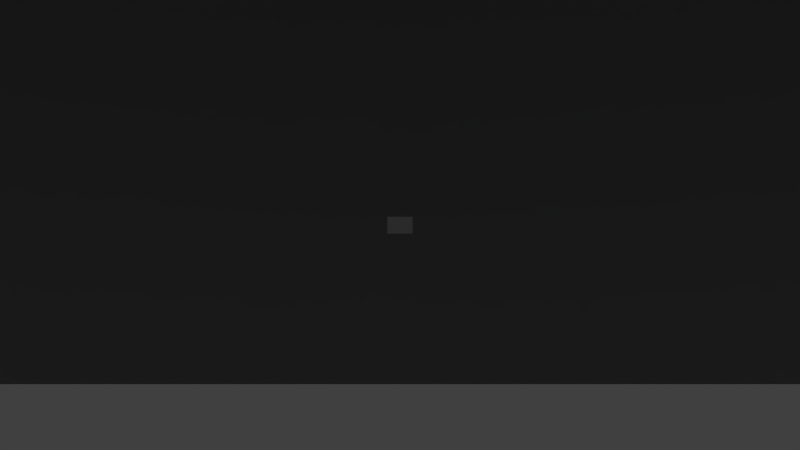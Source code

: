 # Source: underwaterRealisticFlat.blend  (saved by Blender 2.75.0; exported with 4.5.12 LTS)
import bpy
from mathutils import Matrix  # noqa: F401  (used for matrix-valued properties, if any)

bpy.ops.wm.read_factory_settings(use_empty=True)
scene = bpy.context.scene
scene.name = 'Scene'

# ---- collections
col_collection_1 = bpy.data.collections.new('Collection 1'); scene.collection.children.link(col_collection_1)

# ---- materials (node trees are filled in below, after node groups)
mat_backplanematerial = bpy.data.materials.new('BackPlaneMaterial')
mat_backplanematerial.alpha_threshold = 0.0
mat_backplanematerial.use_transparent_shadow = False
mat_backplanematerial.diffuse_color = (0.3032, 0.3032, 0.3032, 1.0)
mat_backplanematerial.roughness = 0.5
mat_patch35material = bpy.data.materials.new('Patch35Material')
mat_patch35material.alpha_threshold = 0.0
mat_patch35material.use_transparent_shadow = False
mat_patch35material.roughness = 0.5
mat_patch25material = bpy.data.materials.new('Patch25Material')
mat_patch25material.alpha_threshold = 0.0
mat_patch25material.use_transparent_shadow = False
mat_patch25material.roughness = 0.5
mat_patch15material = bpy.data.materials.new('Patch15Material')
mat_patch15material.alpha_threshold = 0.0
mat_patch15material.use_transparent_shadow = False
mat_patch15material.roughness = 0.5
mat_patch05material = bpy.data.materials.new('Patch05Material')
mat_patch05material.alpha_threshold = 0.0
mat_patch05material.use_transparent_shadow = False
mat_patch05material.roughness = 0.5
mat_patch34material = bpy.data.materials.new('Patch34Material')
mat_patch34material.alpha_threshold = 0.0
mat_patch34material.use_transparent_shadow = False
mat_patch34material.roughness = 0.5
mat_patch24material = bpy.data.materials.new('Patch24Material')
mat_patch24material.alpha_threshold = 0.0
mat_patch24material.use_transparent_shadow = False
mat_patch24material.roughness = 0.5
mat_patch14material = bpy.data.materials.new('Patch14Material')
mat_patch14material.alpha_threshold = 0.0
mat_patch14material.use_transparent_shadow = False
mat_patch14material.roughness = 0.5
mat_patch04material = bpy.data.materials.new('Patch04Material')
mat_patch04material.alpha_threshold = 0.0
mat_patch04material.use_transparent_shadow = False
mat_patch04material.roughness = 0.5
mat_patch33material = bpy.data.materials.new('Patch33Material')
mat_patch33material.alpha_threshold = 0.0
mat_patch33material.use_transparent_shadow = False
mat_patch33material.roughness = 0.5
mat_patch23material = bpy.data.materials.new('Patch23Material')
mat_patch23material.alpha_threshold = 0.0
mat_patch23material.use_transparent_shadow = False
mat_patch23material.roughness = 0.5
mat_patch13material = bpy.data.materials.new('Patch13Material')
mat_patch13material.alpha_threshold = 0.0
mat_patch13material.use_transparent_shadow = False
mat_patch13material.roughness = 0.5
mat_patch03material = bpy.data.materials.new('Patch03Material')
mat_patch03material.alpha_threshold = 0.0
mat_patch03material.use_transparent_shadow = False
mat_patch03material.roughness = 0.5
mat_patch32material = bpy.data.materials.new('Patch32Material')
mat_patch32material.alpha_threshold = 0.0
mat_patch32material.use_transparent_shadow = False
mat_patch32material.roughness = 0.5
mat_patch22material = bpy.data.materials.new('Patch22Material')
mat_patch22material.alpha_threshold = 0.0
mat_patch22material.use_transparent_shadow = False
mat_patch22material.roughness = 0.5
mat_patch12material = bpy.data.materials.new('Patch12Material')
mat_patch12material.alpha_threshold = 0.0
mat_patch12material.use_transparent_shadow = False
mat_patch12material.roughness = 0.5
mat_patch02material = bpy.data.materials.new('Patch02Material')
mat_patch02material.alpha_threshold = 0.0
mat_patch02material.use_transparent_shadow = False
mat_patch02material.roughness = 0.5
mat_patch31material = bpy.data.materials.new('Patch31Material')
mat_patch31material.alpha_threshold = 0.0
mat_patch31material.use_transparent_shadow = False
mat_patch31material.roughness = 0.5
mat_patch21material = bpy.data.materials.new('Patch21Material')
mat_patch21material.alpha_threshold = 0.0
mat_patch21material.use_transparent_shadow = False
mat_patch21material.roughness = 0.5
mat_patch11material = bpy.data.materials.new('Patch11Material')
mat_patch11material.alpha_threshold = 0.0
mat_patch11material.use_transparent_shadow = False
mat_patch11material.roughness = 0.5
mat_patch01material = bpy.data.materials.new('Patch01Material')
mat_patch01material.alpha_threshold = 0.0
mat_patch01material.use_transparent_shadow = False
mat_patch01material.roughness = 0.5
mat_patch30material = bpy.data.materials.new('Patch30Material')
mat_patch30material.alpha_threshold = 0.0
mat_patch30material.use_transparent_shadow = False
mat_patch30material.roughness = 0.5
mat_patch20material = bpy.data.materials.new('Patch20Material')
mat_patch20material.alpha_threshold = 0.0
mat_patch20material.use_transparent_shadow = False
mat_patch20material.roughness = 0.5
mat_patch10material = bpy.data.materials.new('Patch10Material')
mat_patch10material.alpha_threshold = 0.0
mat_patch10material.use_transparent_shadow = False
mat_patch10material.roughness = 0.5
mat_patch00material = bpy.data.materials.new('Patch00Material')
mat_patch00material.alpha_threshold = 0.0
mat_patch00material.use_transparent_shadow = False
mat_patch00material.roughness = 0.5

# ---- material node trees

# ---- world
world_world = bpy.data.worlds.new('World'); scene.world = world_world
world_world.color = (0.05088, 0.05088, 0.05088)
world_world.use_sun_shadow = False
world_world.sun_shadow_jitter_overblur = 0.0
world_world.cycles.sampling_method = 'MANUAL'
world_world.cycles.sample_map_resolution = 256

# ---- cameras
cam_camera = bpy.data.cameras.new('Camera')
cam_camera.clip_end = 1e+04
cam_camera.lens = 35.0
cam_camera.sensor_width = 32.0
cam_camera.sensor_height = 18.0
cam_camera.ortho_scale = 7.314
cam_camera.show_limits = True
cam_camera.dof.focus_distance = 0.0
cam_camera.dof.aperture_fstop = 128.0

# ---- lights
light_pointlight = bpy.data.lights.new('PointLight', 'POINT')
light_pointlight.transmission_factor = 0.0
light_pointlight.energy = 100.0
light_pointlight.shadow_buffer_clip_start = 0.5
light_pointlight.shadow_soft_size = 0.1
light_pointlight.shadow_maximum_resolution = 0.006
light_pointlight.use_absolute_resolution = True
light_pointlight.cycles.use_multiple_importance_sampling = False
light_sunlight = bpy.data.lights.new('SunLight', 'SPOT')
light_sunlight.transmission_factor = 0.0
light_sunlight.energy = 100.0
light_sunlight.shadow_buffer_clip_start = 0.5
light_sunlight.shadow_soft_size = 0.1
light_sunlight.shadow_maximum_resolution = 0.006
light_sunlight.use_absolute_resolution = True
light_sunlight.cycles.use_multiple_importance_sampling = False

# ---- meshes
me_wall1 = bpy.data.meshes.new('Wall1')
me_wall1.from_pydata([(-1.0, -1.0, 0.0), (1.0, -1.0, 0.0), (-1.0, 1.0, 0.0), (1.0, 1.0, 0.0)], [], [(0, 1, 3, 2)])
me_wall1.materials.append(mat_backplanematerial)
me_wall1.use_remesh_preserve_volume = False
me_wall1.use_remesh_preserve_attributes = False
me_wall1.use_mirror_vertex_groups = False
me_wall1.update()
me_cube_026 = bpy.data.meshes.new('Cube.026')
me_cube_026.from_pydata([(-1.0, -1.0, -1.0), (-1.0, -1.0, 1.0), (-1.0, 1.0, -1.0), (-1.0, 1.0, 1.0), (1.0, -1.0, -1.0), (1.0, -1.0, 1.0), (1.0, 1.0, -1.0), (1.0, 1.0, 1.0)], [], [(1, 3, 2, 0), (3, 7, 6, 2), (7, 5, 4, 6), (5, 1, 0, 4), (0, 2, 6, 4), (5, 7, 3, 1)])
me_cube_026.materials.append(mat_patch35material)
me_cube_026.use_remesh_preserve_volume = False
me_cube_026.use_remesh_preserve_attributes = False
me_cube_026.use_mirror_vertex_groups = False
me_cube_026.update()
me_cube_025 = bpy.data.meshes.new('Cube.025')
me_cube_025.from_pydata([(-1.0, -1.0, -1.0), (-1.0, -1.0, 1.0), (-1.0, 1.0, -1.0), (-1.0, 1.0, 1.0), (1.0, -1.0, -1.0), (1.0, -1.0, 1.0), (1.0, 1.0, -1.0), (1.0, 1.0, 1.0)], [], [(1, 3, 2, 0), (3, 7, 6, 2), (7, 5, 4, 6), (5, 1, 0, 4), (0, 2, 6, 4), (5, 7, 3, 1)])
me_cube_025.materials.append(mat_patch25material)
me_cube_025.use_remesh_preserve_volume = False
me_cube_025.use_remesh_preserve_attributes = False
me_cube_025.use_mirror_vertex_groups = False
me_cube_025.update()
me_cube_024 = bpy.data.meshes.new('Cube.024')
me_cube_024.from_pydata([(-1.0, -1.0, -1.0), (-1.0, -1.0, 1.0), (-1.0, 1.0, -1.0), (-1.0, 1.0, 1.0), (1.0, -1.0, -1.0), (1.0, -1.0, 1.0), (1.0, 1.0, -1.0), (1.0, 1.0, 1.0)], [], [(1, 3, 2, 0), (3, 7, 6, 2), (7, 5, 4, 6), (5, 1, 0, 4), (0, 2, 6, 4), (5, 7, 3, 1)])
me_cube_024.materials.append(mat_patch15material)
me_cube_024.use_remesh_preserve_volume = False
me_cube_024.use_remesh_preserve_attributes = False
me_cube_024.use_mirror_vertex_groups = False
me_cube_024.update()
me_cube_023 = bpy.data.meshes.new('Cube.023')
me_cube_023.from_pydata([(-1.0, -1.0, -1.0), (-1.0, -1.0, 1.0), (-1.0, 1.0, -1.0), (-1.0, 1.0, 1.0), (1.0, -1.0, -1.0), (1.0, -1.0, 1.0), (1.0, 1.0, -1.0), (1.0, 1.0, 1.0)], [], [(1, 3, 2, 0), (3, 7, 6, 2), (7, 5, 4, 6), (5, 1, 0, 4), (0, 2, 6, 4), (5, 7, 3, 1)])
me_cube_023.materials.append(mat_patch05material)
me_cube_023.use_remesh_preserve_volume = False
me_cube_023.use_remesh_preserve_attributes = False
me_cube_023.use_mirror_vertex_groups = False
me_cube_023.update()
me_cube_022 = bpy.data.meshes.new('Cube.022')
me_cube_022.from_pydata([(-1.0, -1.0, -1.0), (-1.0, -1.0, 1.0), (-1.0, 1.0, -1.0), (-1.0, 1.0, 1.0), (1.0, -1.0, -1.0), (1.0, -1.0, 1.0), (1.0, 1.0, -1.0), (1.0, 1.0, 1.0)], [], [(1, 3, 2, 0), (3, 7, 6, 2), (7, 5, 4, 6), (5, 1, 0, 4), (0, 2, 6, 4), (5, 7, 3, 1)])
me_cube_022.materials.append(mat_patch34material)
me_cube_022.use_remesh_preserve_volume = False
me_cube_022.use_remesh_preserve_attributes = False
me_cube_022.use_mirror_vertex_groups = False
me_cube_022.update()
me_cube_021 = bpy.data.meshes.new('Cube.021')
me_cube_021.from_pydata([(-1.0, -1.0, -1.0), (-1.0, -1.0, 1.0), (-1.0, 1.0, -1.0), (-1.0, 1.0, 1.0), (1.0, -1.0, -1.0), (1.0, -1.0, 1.0), (1.0, 1.0, -1.0), (1.0, 1.0, 1.0)], [], [(1, 3, 2, 0), (3, 7, 6, 2), (7, 5, 4, 6), (5, 1, 0, 4), (0, 2, 6, 4), (5, 7, 3, 1)])
me_cube_021.materials.append(mat_patch24material)
me_cube_021.use_remesh_preserve_volume = False
me_cube_021.use_remesh_preserve_attributes = False
me_cube_021.use_mirror_vertex_groups = False
me_cube_021.update()
me_cube_020 = bpy.data.meshes.new('Cube.020')
me_cube_020.from_pydata([(-1.0, -1.0, -1.0), (-1.0, -1.0, 1.0), (-1.0, 1.0, -1.0), (-1.0, 1.0, 1.0), (1.0, -1.0, -1.0), (1.0, -1.0, 1.0), (1.0, 1.0, -1.0), (1.0, 1.0, 1.0)], [], [(1, 3, 2, 0), (3, 7, 6, 2), (7, 5, 4, 6), (5, 1, 0, 4), (0, 2, 6, 4), (5, 7, 3, 1)])
me_cube_020.materials.append(mat_patch14material)
me_cube_020.use_remesh_preserve_volume = False
me_cube_020.use_remesh_preserve_attributes = False
me_cube_020.use_mirror_vertex_groups = False
me_cube_020.update()
me_cube_019 = bpy.data.meshes.new('Cube.019')
me_cube_019.from_pydata([(-1.0, -1.0, -1.0), (-1.0, -1.0, 1.0), (-1.0, 1.0, -1.0), (-1.0, 1.0, 1.0), (1.0, -1.0, -1.0), (1.0, -1.0, 1.0), (1.0, 1.0, -1.0), (1.0, 1.0, 1.0)], [], [(1, 3, 2, 0), (3, 7, 6, 2), (7, 5, 4, 6), (5, 1, 0, 4), (0, 2, 6, 4), (5, 7, 3, 1)])
me_cube_019.materials.append(mat_patch04material)
me_cube_019.use_remesh_preserve_volume = False
me_cube_019.use_remesh_preserve_attributes = False
me_cube_019.use_mirror_vertex_groups = False
me_cube_019.update()
me_cube_018 = bpy.data.meshes.new('Cube.018')
me_cube_018.from_pydata([(-1.0, -1.0, -1.0), (-1.0, -1.0, 1.0), (-1.0, 1.0, -1.0), (-1.0, 1.0, 1.0), (1.0, -1.0, -1.0), (1.0, -1.0, 1.0), (1.0, 1.0, -1.0), (1.0, 1.0, 1.0)], [], [(1, 3, 2, 0), (3, 7, 6, 2), (7, 5, 4, 6), (5, 1, 0, 4), (0, 2, 6, 4), (5, 7, 3, 1)])
me_cube_018.materials.append(mat_patch33material)
me_cube_018.use_remesh_preserve_volume = False
me_cube_018.use_remesh_preserve_attributes = False
me_cube_018.use_mirror_vertex_groups = False
me_cube_018.update()
me_cube_017 = bpy.data.meshes.new('Cube.017')
me_cube_017.from_pydata([(-1.0, -1.0, -1.0), (-1.0, -1.0, 1.0), (-1.0, 1.0, -1.0), (-1.0, 1.0, 1.0), (1.0, -1.0, -1.0), (1.0, -1.0, 1.0), (1.0, 1.0, -1.0), (1.0, 1.0, 1.0)], [], [(1, 3, 2, 0), (3, 7, 6, 2), (7, 5, 4, 6), (5, 1, 0, 4), (0, 2, 6, 4), (5, 7, 3, 1)])
me_cube_017.materials.append(mat_patch23material)
me_cube_017.use_remesh_preserve_volume = False
me_cube_017.use_remesh_preserve_attributes = False
me_cube_017.use_mirror_vertex_groups = False
me_cube_017.update()
me_cube_016 = bpy.data.meshes.new('Cube.016')
me_cube_016.from_pydata([(-1.0, -1.0, -1.0), (-1.0, -1.0, 1.0), (-1.0, 1.0, -1.0), (-1.0, 1.0, 1.0), (1.0, -1.0, -1.0), (1.0, -1.0, 1.0), (1.0, 1.0, -1.0), (1.0, 1.0, 1.0)], [], [(1, 3, 2, 0), (3, 7, 6, 2), (7, 5, 4, 6), (5, 1, 0, 4), (0, 2, 6, 4), (5, 7, 3, 1)])
me_cube_016.materials.append(mat_patch13material)
me_cube_016.use_remesh_preserve_volume = False
me_cube_016.use_remesh_preserve_attributes = False
me_cube_016.use_mirror_vertex_groups = False
me_cube_016.update()
me_cube_015 = bpy.data.meshes.new('Cube.015')
me_cube_015.from_pydata([(-1.0, -1.0, -1.0), (-1.0, -1.0, 1.0), (-1.0, 1.0, -1.0), (-1.0, 1.0, 1.0), (1.0, -1.0, -1.0), (1.0, -1.0, 1.0), (1.0, 1.0, -1.0), (1.0, 1.0, 1.0)], [], [(1, 3, 2, 0), (3, 7, 6, 2), (7, 5, 4, 6), (5, 1, 0, 4), (0, 2, 6, 4), (5, 7, 3, 1)])
me_cube_015.materials.append(mat_patch03material)
me_cube_015.use_remesh_preserve_volume = False
me_cube_015.use_remesh_preserve_attributes = False
me_cube_015.use_mirror_vertex_groups = False
me_cube_015.update()
me_cube_014 = bpy.data.meshes.new('Cube.014')
me_cube_014.from_pydata([(-1.0, -1.0, -1.0), (-1.0, -1.0, 1.0), (-1.0, 1.0, -1.0), (-1.0, 1.0, 1.0), (1.0, -1.0, -1.0), (1.0, -1.0, 1.0), (1.0, 1.0, -1.0), (1.0, 1.0, 1.0)], [], [(1, 3, 2, 0), (3, 7, 6, 2), (7, 5, 4, 6), (5, 1, 0, 4), (0, 2, 6, 4), (5, 7, 3, 1)])
me_cube_014.materials.append(mat_patch32material)
me_cube_014.use_remesh_preserve_volume = False
me_cube_014.use_remesh_preserve_attributes = False
me_cube_014.use_mirror_vertex_groups = False
me_cube_014.update()
me_cube_013 = bpy.data.meshes.new('Cube.013')
me_cube_013.from_pydata([(-1.0, -1.0, -1.0), (-1.0, -1.0, 1.0), (-1.0, 1.0, -1.0), (-1.0, 1.0, 1.0), (1.0, -1.0, -1.0), (1.0, -1.0, 1.0), (1.0, 1.0, -1.0), (1.0, 1.0, 1.0)], [], [(1, 3, 2, 0), (3, 7, 6, 2), (7, 5, 4, 6), (5, 1, 0, 4), (0, 2, 6, 4), (5, 7, 3, 1)])
me_cube_013.materials.append(mat_patch22material)
me_cube_013.use_remesh_preserve_volume = False
me_cube_013.use_remesh_preserve_attributes = False
me_cube_013.use_mirror_vertex_groups = False
me_cube_013.update()
me_cube_012 = bpy.data.meshes.new('Cube.012')
me_cube_012.from_pydata([(-1.0, -1.0, -1.0), (-1.0, -1.0, 1.0), (-1.0, 1.0, -1.0), (-1.0, 1.0, 1.0), (1.0, -1.0, -1.0), (1.0, -1.0, 1.0), (1.0, 1.0, -1.0), (1.0, 1.0, 1.0)], [], [(1, 3, 2, 0), (3, 7, 6, 2), (7, 5, 4, 6), (5, 1, 0, 4), (0, 2, 6, 4), (5, 7, 3, 1)])
me_cube_012.materials.append(mat_patch12material)
me_cube_012.use_remesh_preserve_volume = False
me_cube_012.use_remesh_preserve_attributes = False
me_cube_012.use_mirror_vertex_groups = False
me_cube_012.update()
me_cube_011 = bpy.data.meshes.new('Cube.011')
me_cube_011.from_pydata([(-1.0, -1.0, -1.0), (-1.0, -1.0, 1.0), (-1.0, 1.0, -1.0), (-1.0, 1.0, 1.0), (1.0, -1.0, -1.0), (1.0, -1.0, 1.0), (1.0, 1.0, -1.0), (1.0, 1.0, 1.0)], [], [(1, 3, 2, 0), (3, 7, 6, 2), (7, 5, 4, 6), (5, 1, 0, 4), (0, 2, 6, 4), (5, 7, 3, 1)])
me_cube_011.materials.append(mat_patch02material)
me_cube_011.use_remesh_preserve_volume = False
me_cube_011.use_remesh_preserve_attributes = False
me_cube_011.use_mirror_vertex_groups = False
me_cube_011.update()
me_cube_010 = bpy.data.meshes.new('Cube.010')
me_cube_010.from_pydata([(-1.0, -1.0, -1.0), (-1.0, -1.0, 1.0), (-1.0, 1.0, -1.0), (-1.0, 1.0, 1.0), (1.0, -1.0, -1.0), (1.0, -1.0, 1.0), (1.0, 1.0, -1.0), (1.0, 1.0, 1.0)], [], [(1, 3, 2, 0), (3, 7, 6, 2), (7, 5, 4, 6), (5, 1, 0, 4), (0, 2, 6, 4), (5, 7, 3, 1)])
me_cube_010.materials.append(mat_patch31material)
me_cube_010.use_remesh_preserve_volume = False
me_cube_010.use_remesh_preserve_attributes = False
me_cube_010.use_mirror_vertex_groups = False
me_cube_010.update()
me_cube_009 = bpy.data.meshes.new('Cube.009')
me_cube_009.from_pydata([(-1.0, -1.0, -1.0), (-1.0, -1.0, 1.0), (-1.0, 1.0, -1.0), (-1.0, 1.0, 1.0), (1.0, -1.0, -1.0), (1.0, -1.0, 1.0), (1.0, 1.0, -1.0), (1.0, 1.0, 1.0)], [], [(1, 3, 2, 0), (3, 7, 6, 2), (7, 5, 4, 6), (5, 1, 0, 4), (0, 2, 6, 4), (5, 7, 3, 1)])
me_cube_009.materials.append(mat_patch21material)
me_cube_009.use_remesh_preserve_volume = False
me_cube_009.use_remesh_preserve_attributes = False
me_cube_009.use_mirror_vertex_groups = False
me_cube_009.update()
me_cube_008 = bpy.data.meshes.new('Cube.008')
me_cube_008.from_pydata([(-1.0, -1.0, -1.0), (-1.0, -1.0, 1.0), (-1.0, 1.0, -1.0), (-1.0, 1.0, 1.0), (1.0, -1.0, -1.0), (1.0, -1.0, 1.0), (1.0, 1.0, -1.0), (1.0, 1.0, 1.0)], [], [(1, 3, 2, 0), (3, 7, 6, 2), (7, 5, 4, 6), (5, 1, 0, 4), (0, 2, 6, 4), (5, 7, 3, 1)])
me_cube_008.materials.append(mat_patch11material)
me_cube_008.use_remesh_preserve_volume = False
me_cube_008.use_remesh_preserve_attributes = False
me_cube_008.use_mirror_vertex_groups = False
me_cube_008.update()
me_cube_007 = bpy.data.meshes.new('Cube.007')
me_cube_007.from_pydata([(-1.0, -1.0, -1.0), (-1.0, -1.0, 1.0), (-1.0, 1.0, -1.0), (-1.0, 1.0, 1.0), (1.0, -1.0, -1.0), (1.0, -1.0, 1.0), (1.0, 1.0, -1.0), (1.0, 1.0, 1.0)], [], [(1, 3, 2, 0), (3, 7, 6, 2), (7, 5, 4, 6), (5, 1, 0, 4), (0, 2, 6, 4), (5, 7, 3, 1)])
me_cube_007.materials.append(mat_patch01material)
me_cube_007.use_remesh_preserve_volume = False
me_cube_007.use_remesh_preserve_attributes = False
me_cube_007.use_mirror_vertex_groups = False
me_cube_007.update()
me_cube_006 = bpy.data.meshes.new('Cube.006')
me_cube_006.from_pydata([(-1.0, -1.0, -1.0), (-1.0, -1.0, 1.0), (-1.0, 1.0, -1.0), (-1.0, 1.0, 1.0), (1.0, -1.0, -1.0), (1.0, -1.0, 1.0), (1.0, 1.0, -1.0), (1.0, 1.0, 1.0)], [], [(1, 3, 2, 0), (3, 7, 6, 2), (7, 5, 4, 6), (5, 1, 0, 4), (0, 2, 6, 4), (5, 7, 3, 1)])
me_cube_006.materials.append(mat_patch30material)
me_cube_006.use_remesh_preserve_volume = False
me_cube_006.use_remesh_preserve_attributes = False
me_cube_006.use_mirror_vertex_groups = False
me_cube_006.update()
me_cube_005 = bpy.data.meshes.new('Cube.005')
me_cube_005.from_pydata([(-1.0, -1.0, -1.0), (-1.0, -1.0, 1.0), (-1.0, 1.0, -1.0), (-1.0, 1.0, 1.0), (1.0, -1.0, -1.0), (1.0, -1.0, 1.0), (1.0, 1.0, -1.0), (1.0, 1.0, 1.0)], [], [(1, 3, 2, 0), (3, 7, 6, 2), (7, 5, 4, 6), (5, 1, 0, 4), (0, 2, 6, 4), (5, 7, 3, 1)])
me_cube_005.materials.append(mat_patch20material)
me_cube_005.use_remesh_preserve_volume = False
me_cube_005.use_remesh_preserve_attributes = False
me_cube_005.use_mirror_vertex_groups = False
me_cube_005.update()
me_cube_004 = bpy.data.meshes.new('Cube.004')
me_cube_004.from_pydata([(-1.0, -1.0, -1.0), (-1.0, -1.0, 1.0), (-1.0, 1.0, -1.0), (-1.0, 1.0, 1.0), (1.0, -1.0, -1.0), (1.0, -1.0, 1.0), (1.0, 1.0, -1.0), (1.0, 1.0, 1.0)], [], [(1, 3, 2, 0), (3, 7, 6, 2), (7, 5, 4, 6), (5, 1, 0, 4), (0, 2, 6, 4), (5, 7, 3, 1)])
me_cube_004.materials.append(mat_patch10material)
me_cube_004.use_remesh_preserve_volume = False
me_cube_004.use_remesh_preserve_attributes = False
me_cube_004.use_mirror_vertex_groups = False
me_cube_004.update()
me_cube_003 = bpy.data.meshes.new('Cube.003')
me_cube_003.from_pydata([(-1.0, -1.0, -1.0), (-1.0, -1.0, 1.0), (-1.0, 1.0, -1.0), (-1.0, 1.0, 1.0), (1.0, -1.0, -1.0), (1.0, -1.0, 1.0), (1.0, 1.0, -1.0), (1.0, 1.0, 1.0)], [], [(1, 3, 2, 0), (3, 7, 6, 2), (7, 5, 4, 6), (5, 1, 0, 4), (0, 2, 6, 4), (5, 7, 3, 1)])
me_cube_003.materials.append(mat_patch00material)
me_cube_003.use_remesh_preserve_volume = False
me_cube_003.use_remesh_preserve_attributes = False
me_cube_003.use_mirror_vertex_groups = False
me_cube_003.update()
me_cube_001 = bpy.data.meshes.new('Cube.001')
me_cube_001.from_pydata([(-1.0, -1.0, -1.0), (-1.0, -1.0, 1.0), (-1.0, 1.0, -1.0), (-1.0, 1.0, 1.0), (1.0, -1.0, -1.0), (1.0, -1.0, 1.0), (1.0, 1.0, -1.0), (1.0, 1.0, 1.0)], [], [(1, 3, 2, 0), (3, 7, 6, 2), (7, 5, 4, 6), (5, 1, 0, 4), (0, 2, 6, 4), (5, 7, 3, 1)])
me_cube_001.use_remesh_preserve_volume = False
me_cube_001.use_remesh_preserve_attributes = False
me_cube_001.use_mirror_vertex_groups = False
me_cube_001.update()
me_cube = bpy.data.meshes.new('Cube')
me_cube.from_pydata([(-1.0, -1.0, -1.0), (-1.0, -1.0, 1.0), (-1.0, 1.0, -1.0), (-1.0, 1.0, 1.0), (1.0, -1.0, -1.0), (1.0, -1.0, 1.0), (1.0, 1.0, -1.0), (1.0, 1.0, 1.0)], [], [(1, 3, 2, 0), (3, 7, 6, 2), (7, 5, 4, 6), (5, 1, 0, 4), (0, 2, 6, 4), (5, 7, 3, 1)])
me_cube.use_remesh_preserve_volume = False
me_cube.use_remesh_preserve_attributes = False
me_cube.use_mirror_vertex_groups = False
me_cube.update()
me_wall4 = bpy.data.meshes.new('Wall4')
me_wall4.from_pydata([(-1.0, -1.0, 0.0), (1.0, -1.0, 0.0), (-1.0, 1.0, 0.0), (1.0, 1.0, 0.0)], [], [(0, 1, 3, 2)])
me_wall4.materials.append(mat_backplanematerial)
me_wall4.use_remesh_preserve_volume = False
me_wall4.use_remesh_preserve_attributes = False
me_wall4.use_mirror_vertex_groups = False
me_wall4.update()

# ---- objects
ob_wall1 = bpy.data.objects.new('Wall1', me_wall1)
ob_patch35 = bpy.data.objects.new('Patch35', me_cube_026)
ob_patch25 = bpy.data.objects.new('Patch25', me_cube_025)
ob_patch15 = bpy.data.objects.new('Patch15', me_cube_024)
ob_patch05 = bpy.data.objects.new('Patch05', me_cube_023)
ob_patch34 = bpy.data.objects.new('Patch34', me_cube_022)
ob_patch24 = bpy.data.objects.new('Patch24', me_cube_021)
ob_patch14 = bpy.data.objects.new('Patch14', me_cube_020)
ob_patch04 = bpy.data.objects.new('Patch04', me_cube_019)
ob_patch33 = bpy.data.objects.new('Patch33', me_cube_018)
ob_patch23 = bpy.data.objects.new('Patch23', me_cube_017)
ob_patch13 = bpy.data.objects.new('Patch13', me_cube_016)
ob_patch03 = bpy.data.objects.new('Patch03', me_cube_015)
ob_patch32 = bpy.data.objects.new('Patch32', me_cube_014)
ob_patch22 = bpy.data.objects.new('Patch22', me_cube_013)
ob_patch12 = bpy.data.objects.new('Patch12', me_cube_012)
ob_patch02 = bpy.data.objects.new('Patch02', me_cube_011)
ob_patch31 = bpy.data.objects.new('Patch31', me_cube_010)
ob_patch21 = bpy.data.objects.new('Patch21', me_cube_009)
ob_patch11 = bpy.data.objects.new('Patch11', me_cube_008)
ob_patch01 = bpy.data.objects.new('Patch01', me_cube_007)
ob_patch30 = bpy.data.objects.new('Patch30', me_cube_006)
ob_patch20 = bpy.data.objects.new('Patch20', me_cube_005)
ob_patch10 = bpy.data.objects.new('Patch10', me_cube_004)
ob_patch00 = bpy.data.objects.new('Patch00', me_cube_003)
ob_p1_ref = bpy.data.objects.new('p1_ref', me_cube_001)
ob_p0_ref = bpy.data.objects.new('p0_ref', me_cube)
ob_pointlight = bpy.data.objects.new('PointLight', light_pointlight)
ob_sunlight = bpy.data.objects.new('SunLight', light_sunlight)
ob_camera = bpy.data.objects.new('Camera', cam_camera)
ob_wall4 = bpy.data.objects.new('Wall4', me_wall4)

# ---- transforms, parenting, visibility, modifiers, constraints
ob_wall1.location = (0.0, 5500.0, 9000.0)
ob_wall1.rotation_euler = (1.571, -0.0, 0.0)
ob_wall1.scale = (1e+04, 1e+04, 1.0)
ob_wall1.lineart.crease_threshold = 0.0
ob_patch35.location = (60.0, 5000.0, 36.0)
ob_patch35.rotation_euler = (-5.394e-06, -0.0, 0.0)
ob_patch35.scale = (12.0, 12.0, 12.0)
ob_patch35.lineart.crease_threshold = 0.0
ob_patch25.location = (60.0, 5000.0, 12.0)
ob_patch25.rotation_euler = (-5.394e-06, -0.0, 0.0)
ob_patch25.scale = (12.0, 12.0, 12.0)
ob_patch25.lineart.crease_threshold = 0.0
ob_patch15.location = (60.0, 5000.0, -12.0)
ob_patch15.rotation_euler = (-5.394e-06, -0.0, 0.0)
ob_patch15.scale = (12.0, 12.0, 12.0)
ob_patch15.lineart.crease_threshold = 0.0
ob_patch05.location = (60.0, 5000.0, -36.0)
ob_patch05.rotation_euler = (-5.394e-06, -0.0, 0.0)
ob_patch05.scale = (12.0, 12.0, 12.0)
ob_patch05.lineart.crease_threshold = 0.0
ob_patch34.location = (36.0, 5000.0, 36.0)
ob_patch34.rotation_euler = (-5.394e-06, -0.0, 0.0)
ob_patch34.scale = (12.0, 12.0, 12.0)
ob_patch34.lineart.crease_threshold = 0.0
ob_patch24.location = (36.0, 5000.0, 12.0)
ob_patch24.rotation_euler = (-5.394e-06, -0.0, 0.0)
ob_patch24.scale = (12.0, 12.0, 12.0)
ob_patch24.lineart.crease_threshold = 0.0
ob_patch14.location = (36.0, 5000.0, -12.0)
ob_patch14.rotation_euler = (-5.394e-06, -0.0, 0.0)
ob_patch14.scale = (12.0, 12.0, 12.0)
ob_patch14.lineart.crease_threshold = 0.0
ob_patch04.location = (36.0, 5000.0, -36.0)
ob_patch04.rotation_euler = (-5.394e-06, -0.0, 0.0)
ob_patch04.scale = (12.0, 12.0, 12.0)
ob_patch04.lineart.crease_threshold = 0.0
ob_patch33.location = (12.0, 5000.0, 36.0)
ob_patch33.rotation_euler = (-5.394e-06, -0.0, 0.0)
ob_patch33.scale = (12.0, 12.0, 12.0)
ob_patch33.lineart.crease_threshold = 0.0
ob_patch23.location = (12.0, 5000.0, 12.0)
ob_patch23.rotation_euler = (-5.394e-06, -0.0, 0.0)
ob_patch23.scale = (12.0, 12.0, 12.0)
ob_patch23.lineart.crease_threshold = 0.0
ob_patch13.location = (12.0, 5000.0, -12.0)
ob_patch13.rotation_euler = (-5.394e-06, -0.0, 0.0)
ob_patch13.scale = (12.0, 12.0, 12.0)
ob_patch13.lineart.crease_threshold = 0.0
ob_patch03.location = (12.0, 5000.0, -36.0)
ob_patch03.rotation_euler = (-5.394e-06, -0.0, 0.0)
ob_patch03.scale = (12.0, 12.0, 12.0)
ob_patch03.lineart.crease_threshold = 0.0
ob_patch32.location = (-12.0, 5000.0, 36.0)
ob_patch32.rotation_euler = (-5.394e-06, -0.0, 0.0)
ob_patch32.scale = (12.0, 12.0, 12.0)
ob_patch32.lineart.crease_threshold = 0.0
ob_patch22.location = (-12.0, 5000.0, 12.0)
ob_patch22.rotation_euler = (-5.394e-06, -0.0, 0.0)
ob_patch22.scale = (12.0, 12.0, 12.0)
ob_patch22.lineart.crease_threshold = 0.0
ob_patch12.location = (-12.0, 5000.0, -12.0)
ob_patch12.rotation_euler = (-5.394e-06, -0.0, 0.0)
ob_patch12.scale = (12.0, 12.0, 12.0)
ob_patch12.lineart.crease_threshold = 0.0
ob_patch02.location = (-12.0, 5000.0, -36.0)
ob_patch02.rotation_euler = (-5.394e-06, -0.0, 0.0)
ob_patch02.scale = (12.0, 12.0, 12.0)
ob_patch02.lineart.crease_threshold = 0.0
ob_patch31.location = (-36.0, 5000.0, 36.0)
ob_patch31.rotation_euler = (-5.394e-06, -0.0, 0.0)
ob_patch31.scale = (12.0, 12.0, 12.0)
ob_patch31.lineart.crease_threshold = 0.0
ob_patch21.location = (-36.0, 5000.0, 12.0)
ob_patch21.rotation_euler = (-5.394e-06, -0.0, 0.0)
ob_patch21.scale = (12.0, 12.0, 12.0)
ob_patch21.lineart.crease_threshold = 0.0
ob_patch11.location = (-36.0, 5000.0, -12.0)
ob_patch11.rotation_euler = (-5.394e-06, -0.0, 0.0)
ob_patch11.scale = (12.0, 12.0, 12.0)
ob_patch11.lineart.crease_threshold = 0.0
ob_patch01.location = (-36.0, 5000.0, -36.0)
ob_patch01.rotation_euler = (-5.394e-06, -0.0, 0.0)
ob_patch01.scale = (12.0, 12.0, 12.0)
ob_patch01.lineart.crease_threshold = 0.0
ob_patch30.location = (-60.0, 5000.0, 36.0)
ob_patch30.rotation_euler = (-5.394e-06, -0.0, 0.0)
ob_patch30.scale = (12.0, 12.0, 12.0)
ob_patch30.lineart.crease_threshold = 0.0
ob_patch20.location = (-60.0, 5000.0, 12.0)
ob_patch20.rotation_euler = (-5.394e-06, -0.0, 0.0)
ob_patch20.scale = (12.0, 12.0, 12.0)
ob_patch20.lineart.crease_threshold = 0.0
ob_patch10.location = (-60.0, 5000.0, -12.0)
ob_patch10.rotation_euler = (-5.394e-06, -0.0, 0.0)
ob_patch10.scale = (12.0, 12.0, 12.0)
ob_patch10.lineart.crease_threshold = 0.0
ob_patch00.location = (-60.0, 5000.0, -36.0)
ob_patch00.rotation_euler = (-5.394e-06, -0.0, 0.0)
ob_patch00.scale = (12.0, 12.0, 12.0)
ob_patch00.lineart.crease_threshold = 0.0
ob_p1_ref.location = (3000.0, 5500.0, 500.0)
ob_p1_ref.hide_select = True
ob_p1_ref.lineart.crease_threshold = 0.0
ob_p0_ref.location = (-3000.0, -500.0, -1000.0)
ob_p0_ref.hide_select = True
ob_p0_ref.lineart.crease_threshold = 0.0
ob_pointlight.location = (200.0, 0.0, 0.0)
ob_pointlight.lineart.crease_threshold = 0.0
ob_sunlight.location = (0.0, 0.0, 3e+04)
ob_sunlight.rotation_euler = (0.08727, 0.0, 0.0)
ob_sunlight.lineart.crease_threshold = 0.0
ob_camera.location = (0.0, 0.0, 0.0)
ob_camera.rotation_euler = (1.571, -0.0, 0.0)
ob_camera.lock_rotations_4d = False
ob_camera.empty_display_type = 'ARROWS'
ob_camera.color = (0.0, 0.0, 0.0, 0.0)
ob_camera.display_type = 'WIRE'
ob_camera.lineart.crease_threshold = 0.0
ob_wall4.location = (0.0, -500.0, 9000.0)
ob_wall4.rotation_euler = (1.571, -0.0, -3.142)
ob_wall4.scale = (1e+04, 1e+04, 1.0)
ob_wall4.lineart.crease_threshold = 0.0

# ---- collection membership
col_collection_1.objects.link(ob_wall1)
col_collection_1.objects.link(ob_patch35)
col_collection_1.objects.link(ob_patch25)
col_collection_1.objects.link(ob_patch15)
col_collection_1.objects.link(ob_patch05)
col_collection_1.objects.link(ob_patch34)
col_collection_1.objects.link(ob_patch24)
col_collection_1.objects.link(ob_patch14)
col_collection_1.objects.link(ob_patch04)
col_collection_1.objects.link(ob_patch33)
col_collection_1.objects.link(ob_patch23)
col_collection_1.objects.link(ob_patch13)
col_collection_1.objects.link(ob_patch03)
col_collection_1.objects.link(ob_patch32)
col_collection_1.objects.link(ob_patch22)
col_collection_1.objects.link(ob_patch12)
col_collection_1.objects.link(ob_patch02)
col_collection_1.objects.link(ob_patch31)
col_collection_1.objects.link(ob_patch21)
col_collection_1.objects.link(ob_patch11)
col_collection_1.objects.link(ob_patch01)
col_collection_1.objects.link(ob_patch30)
col_collection_1.objects.link(ob_patch20)
col_collection_1.objects.link(ob_patch10)
col_collection_1.objects.link(ob_patch00)
col_collection_1.objects.link(ob_p1_ref)
col_collection_1.objects.link(ob_p0_ref)
col_collection_1.objects.link(ob_pointlight)
col_collection_1.objects.link(ob_sunlight)
col_collection_1.objects.link(ob_camera)
col_collection_1.objects.link(ob_wall4)

# ---- scene / render settings (as saved in the file)
scene.camera = ob_camera
scene.frame_start = 1; scene.frame_end = 250; scene.frame_set(1)
scene.render.engine = 'BLENDER_EEVEE_NEXT'
scene.render.resolution_percentage = 50
scene.render.dither_intensity = 0.0
scene.cycles.use_denoising = False
scene.cycles.samples = 10
scene.cycles.sampling_pattern = 'TABULATED_SOBOL'
scene.cycles.light_sampling_threshold = 0.0
scene.cycles.use_adaptive_sampling = False
scene.cycles.use_light_tree = False
scene.cycles.blur_glossy = 0.0
scene.cycles.pixel_filter_type = 'GAUSSIAN'
scene.cycles.sample_clamp_indirect = 0.0
scene.view_settings.view_transform = 'Standard'
bpy.context.view_layer.update()
